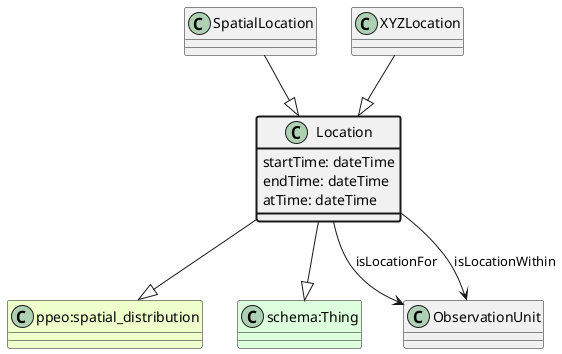

The diagram above was rendered by PlantUML. Its source (embedded in the PNG):
@startuml
class Location  #line.bold
class "ppeo:spatial_distribution" #EEFFCC 
Location --|> "ppeo:spatial_distribution"
class "schema:Thing" #DDFFDD 
Location --|> "schema:Thing"
class ObservationUnit 
Location --> ObservationUnit : isLocationFor
class ObservationUnit 
Location --> ObservationUnit : isLocationWithin
class Location #line.bold {
    startTime: dateTime
}
class Location #line.bold {
    endTime: dateTime
}
class Location #line.bold {
    atTime: dateTime
}
class SpatialLocation 
SpatialLocation --|> Location
class XYZLocation 
XYZLocation --|> Location
@enduml